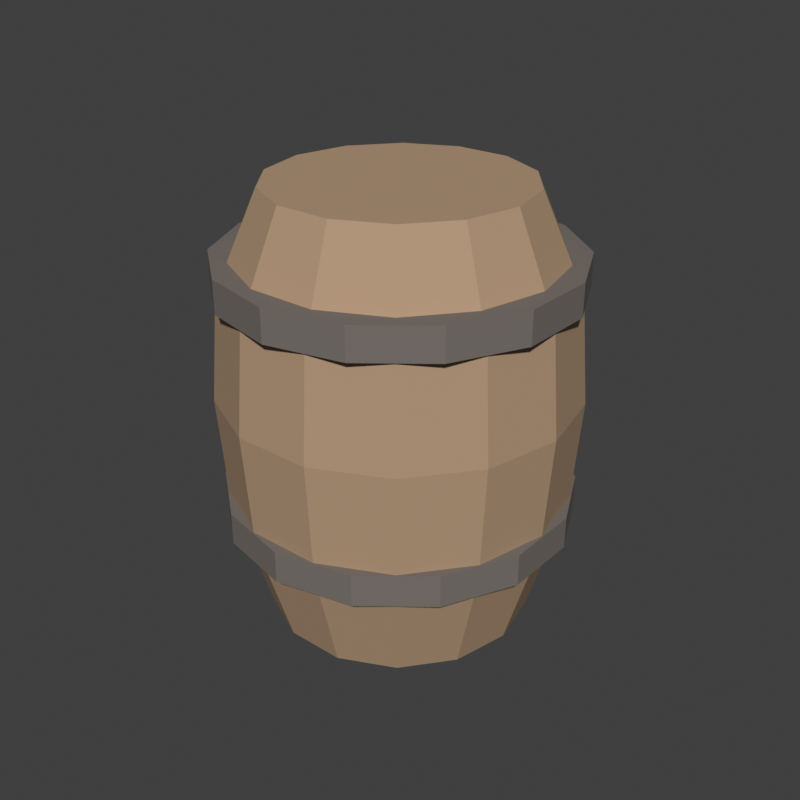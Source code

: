 # Source: barrel_v1.blend  (saved by Blender 5.2.44; exported with 4.5.12 LTS)
import bpy
from mathutils import Matrix  # noqa: F401  (used for matrix-valued properties, if any)

bpy.ops.wm.read_factory_settings(use_empty=True)
scene = bpy.context.scene
scene.name = 'Scene'

# ---- collections
col_collection = bpy.data.collections.new('Collection'); scene.collection.children.link(col_collection)

# ---- materials (node trees are filled in below, after node groups)
mat_wooda = bpy.data.materials.new('WoodA')
mat_dark = bpy.data.materials.new('Dark')

# ---- material node trees
mat_wooda.use_nodes = True; mat_wooda.node_tree.nodes.clear()
_N = mat_wooda.node_tree.nodes; _L = mat_wooda.node_tree.links
n0 = _N.new('ShaderNodeBsdfPrincipled'); n0.name = 'Principled BSDF'; n0.location = (-200, 100)
n0.inputs[0].default_value = (0.451, 0.306, 0.196, 1.0)
n0.inputs[2].default_value = 0.85
n0.inputs[10].default_value = 0.005
n0.inputs[13].default_value = 0.12
n1 = _N.new('ShaderNodeOutputMaterial'); n1.name = 'Material Output'; n1.location = (200, 100)
_L.new(n0.outputs[0], n1.inputs[0])
n1.is_active_output = True
mat_dark.use_nodes = True; mat_dark.node_tree.nodes.clear()
_N = mat_dark.node_tree.nodes; _L = mat_dark.node_tree.links
n0 = _N.new('ShaderNodeBsdfPrincipled'); n0.name = 'Principled BSDF'; n0.location = (-200, 100)
n0.inputs[0].default_value = (0.188, 0.165, 0.149, 1.0)
n0.inputs[2].default_value = 0.85
n0.inputs[10].default_value = 0.005
n0.inputs[13].default_value = 0.12
n1 = _N.new('ShaderNodeOutputMaterial'); n1.name = 'Material Output'; n1.location = (200, 100)
_L.new(n0.outputs[0], n1.inputs[0])
n1.is_active_output = True

# ---- world
world_world = bpy.data.worlds.new('World'); scene.world = world_world
world_world.use_nodes = True; world_world.node_tree.nodes.clear()
_N = world_world.node_tree.nodes; _L = world_world.node_tree.links
n0 = _N.new('ShaderNodeOutputWorld'); n0.name = 'World Output'; n0.location = (200, 100)
n1 = _N.new('ShaderNodeBackground'); n1.name = 'Background'; n1.location = (-200, 100)
n1.inputs[0].default_value = (0.05088, 0.05088, 0.05088, 1.0)
_L.new(n1.outputs[0], n0.inputs[0])
n0.is_active_output = True
world_world.color = (0.05088, 0.05088, 0.05088)
world_world.sun_shadow_jitter_overblur = 0.0

# ---- meshes
me_body = bpy.data.meshes.new('Body')
me_body.from_pydata([(-0.225, 0.0, 0.0), (-0.2027, -0.09762, 0.0), (-0.1403, -0.1759, 0.0), (-0.05007, -0.2194, 0.0), (0.05007, -0.2194, 0.0), (0.1403, -0.1759, 0.0), (0.2027, -0.09762, 0.0), (0.225, -2.755e-17, 0.0), (0.2027, 0.09762, 0.0), (0.1403, 0.1759, 0.0), (0.05007, 0.2194, 0.0), (-0.05007, 0.2194, 0.0), (-0.1403, 0.1759, 0.0), (-0.2027, 0.09762, 0.0), (-0.285, 0.0, 0.2), (-0.2568, -0.1237, 0.2), (-0.1777, -0.2228, 0.2), (-0.06342, -0.2779, 0.2), (0.06342, -0.2779, 0.2), (0.1777, -0.2228, 0.2), (0.2568, -0.1237, 0.2), (0.285, -3.49e-17, 0.2), (0.2568, 0.1237, 0.2), (0.1777, 0.2228, 0.2), (0.06342, 0.2779, 0.2), (-0.06342, 0.2779, 0.2), (-0.1777, 0.2228, 0.2), (-0.2568, 0.1237, 0.2), (-0.3, 0.0, 0.4), (-0.2703, -0.1302, 0.4), (-0.187, -0.2345, 0.4), (-0.06676, -0.2925, 0.4), (0.06676, -0.2925, 0.4), (0.187, -0.2345, 0.4), (0.2703, -0.1302, 0.4), (0.3, -3.674e-17, 0.4), (0.2703, 0.1302, 0.4), (0.187, 0.2345, 0.4), (0.06676, 0.2925, 0.4), (-0.06676, 0.2925, 0.4), (-0.187, 0.2345, 0.4), (-0.2703, 0.1302, 0.4), (-0.285, 0.0, 0.58), (-0.2568, -0.1237, 0.58), (-0.1777, -0.2228, 0.58), (-0.06342, -0.2779, 0.58), (0.06342, -0.2779, 0.58), (0.1777, -0.2228, 0.58), (0.2568, -0.1237, 0.58), (0.285, -3.49e-17, 0.58), (0.2568, 0.1237, 0.58), (0.1777, 0.2228, 0.58), (0.06342, 0.2779, 0.58), (-0.06342, 0.2779, 0.58), (-0.1777, 0.2228, 0.58), (-0.2568, 0.1237, 0.58), (-0.215, 0.0, 0.74), (-0.1937, -0.09329, 0.74), (-0.1341, -0.1681, 0.74), (-0.04784, -0.2096, 0.74), (0.04784, -0.2096, 0.74), (0.1341, -0.1681, 0.74), (0.1937, -0.09329, 0.74), (0.215, -2.633e-17, 0.74), (0.1937, 0.09329, 0.74), (0.1341, 0.1681, 0.74), (0.04784, 0.2096, 0.74), (-0.04784, 0.2096, 0.74), (-0.1341, 0.1681, 0.74), (-0.1937, 0.09329, 0.74)], [], [(0, 1, 15, 14), (1, 2, 16, 15), (2, 3, 17, 16), (3, 4, 18, 17), (4, 5, 19, 18), (5, 6, 20, 19), (6, 7, 21, 20), (7, 8, 22, 21), (8, 9, 23, 22), (9, 10, 24, 23), (10, 11, 25, 24), (11, 12, 26, 25), (12, 13, 27, 26), (13, 0, 14, 27), (14, 15, 29, 28), (15, 16, 30, 29), (16, 17, 31, 30), (17, 18, 32, 31), (18, 19, 33, 32), (19, 20, 34, 33), (20, 21, 35, 34), (21, 22, 36, 35), (22, 23, 37, 36), (23, 24, 38, 37), (24, 25, 39, 38), (25, 26, 40, 39), (26, 27, 41, 40), (27, 14, 28, 41), (28, 29, 43, 42), (29, 30, 44, 43), (30, 31, 45, 44), (31, 32, 46, 45), (32, 33, 47, 46), (33, 34, 48, 47), (34, 35, 49, 48), (35, 36, 50, 49), (36, 37, 51, 50), (37, 38, 52, 51), (38, 39, 53, 52), (39, 40, 54, 53), (40, 41, 55, 54), (41, 28, 42, 55), (42, 43, 57, 56), (43, 44, 58, 57), (44, 45, 59, 58), (45, 46, 60, 59), (46, 47, 61, 60), (47, 48, 62, 61), (48, 49, 63, 62), (49, 50, 64, 63), (50, 51, 65, 64), (51, 52, 66, 65), (52, 53, 67, 66), (53, 54, 68, 67), (54, 55, 69, 68), (55, 42, 56, 69), (13, 12, 11, 10, 9, 8, 7, 6, 5, 4, 3, 2, 1, 0), (56, 57, 58, 59, 60, 61, 62, 63, 64, 65, 66, 67, 68, 69)])
me_body.materials.append(mat_wooda)
me_body.update()
me_cone = bpy.data.meshes.new('Cone')
me_cone.from_pydata([(0.0, 0.297, -0.0275), (0.0, 0.297, 0.0275), (0.1289, 0.2676, -0.0275), (0.1289, 0.2676, 0.0275), (0.2322, 0.1852, -0.0275), (0.2322, 0.1852, 0.0275), (0.2896, 0.06609, -0.0275), (0.2896, 0.06609, 0.0275), (0.2896, -0.06609, -0.0275), (0.2896, -0.06609, 0.0275), (0.2322, -0.1852, -0.0275), (0.2322, -0.1852, 0.0275), (0.1289, -0.2676, -0.0275), (0.1289, -0.2676, 0.0275), (0.0, -0.297, -0.0275), (0.0, -0.297, 0.0275), (-0.1289, -0.2676, -0.0275), (-0.1289, -0.2676, 0.0275), (-0.2322, -0.1852, -0.0275), (-0.2322, -0.1852, 0.0275), (-0.2896, -0.06609, -0.0275), (-0.2896, -0.06609, 0.0275), (-0.2896, 0.06609, -0.0275), (-0.2896, 0.06609, 0.0275), (-0.2322, 0.1852, -0.0275), (-0.2322, 0.1852, 0.0275), (-0.1289, 0.2676, -0.0275), (-0.1289, 0.2676, 0.0275)], [], [(0, 1, 3, 2), (2, 3, 5, 4), (4, 5, 7, 6), (6, 7, 9, 8), (8, 9, 11, 10), (10, 11, 13, 12), (12, 13, 15, 14), (14, 15, 17, 16), (16, 17, 19, 18), (18, 19, 21, 20), (20, 21, 23, 22), (22, 23, 25, 24), (3, 1, 27, 25, 23, 21, 19, 17, 15, 13, 11, 9, 7, 5), (24, 25, 27, 26), (26, 27, 1, 0), (0, 2, 4, 6, 8, 10, 12, 14, 16, 18, 20, 22, 24, 26)])
_uv = me_cone.uv_layers.new(name='UVMap')
_uv.uv.foreach_set('vector', [1.0, 0.5, 1.0, 1.0, 0.9286, 1.0, 0.9286, 0.5, 0.9286, 0.5, 0.9286, 1.0, 0.8571, 1.0, 0.8571, 0.5, 0.8571, 0.5, 0.8571, 1.0, 0.7857, 1.0, 0.7857, 0.5, 0.7857, 0.5, 0.7857, 1.0, 0.7143, 1.0, 0.7143, 0.5, 0.7143, 0.5, 0.7143, 1.0, 0.6429, 1.0, 0.6429, 0.5, 0.6429, 0.5, 0.6429, 1.0, 0.5714, 1.0, 0.5714, 0.5, 0.5714, 0.5, 0.5714, 1.0, 0.5, 1.0, 0.5, 0.5, 0.5, 0.5, 0.5, 1.0, 0.4286, 1.0, 0.4286, 0.5, 0.4286, 0.5, 0.4286, 1.0, 0.3571, 1.0, 0.3571, 0.5, 0.3571, 0.5, 0.3571, 1.0, 0.2857, 1.0, 0.2857, 0.5, 0.2857, 0.5, 0.2857, 1.0, 0.2143, 1.0, 0.2143, 0.5, 0.2143, 0.5, 0.2143, 1.0, 0.1429, 1.0, 0.1429, 0.5, 0.3541, 0.4662, 0.25, 0.49, 0.1459, 0.4662, 0.06236, 0.3996, 0.01602, 0.3034, 0.01602, 0.1966, 0.06236, 0.1004, 0.1459, 0.03377, 0.25, 0.01, 0.3541, 0.03377, 0.4376, 0.1004, 0.484, 0.1966, 0.484, 0.3034, 0.4376, 0.3996, 0.1429, 0.5, 0.1429, 1.0, 0.07143, 1.0, 0.07143, 0.5, 0.07143, 0.5, 0.07143, 1.0, -1.341e-07, 1.0, -1.341e-07, 0.5, 0.75, 0.49, 0.8541, 0.4662, 0.9376, 0.3996, 0.984, 0.3034, 0.984, 0.1966, 0.9376, 0.1004, 0.8541, 0.03377, 0.75, 0.01, 0.6459, 0.03377, 0.5624, 0.1004, 0.516, 0.1966, 0.516, 0.3034, 0.5624, 0.3996, 0.6459, 0.4662])
me_cone.materials.append(mat_dark)
me_cone.update()
me_cone_001 = bpy.data.meshes.new('Cone.001')
me_cone_001.from_pydata([(0.0, 0.297, -0.0275), (0.0, 0.297, 0.0275), (0.1289, 0.2676, -0.0275), (0.1289, 0.2676, 0.0275), (0.2322, 0.1852, -0.0275), (0.2322, 0.1852, 0.0275), (0.2896, 0.06609, -0.0275), (0.2896, 0.06609, 0.0275), (0.2896, -0.06609, -0.0275), (0.2896, -0.06609, 0.0275), (0.2322, -0.1852, -0.0275), (0.2322, -0.1852, 0.0275), (0.1289, -0.2676, -0.0275), (0.1289, -0.2676, 0.0275), (0.0, -0.297, -0.0275), (0.0, -0.297, 0.0275), (-0.1289, -0.2676, -0.0275), (-0.1289, -0.2676, 0.0275), (-0.2322, -0.1852, -0.0275), (-0.2322, -0.1852, 0.0275), (-0.2896, -0.06609, -0.0275), (-0.2896, -0.06609, 0.0275), (-0.2896, 0.06609, -0.0275), (-0.2896, 0.06609, 0.0275), (-0.2322, 0.1852, -0.0275), (-0.2322, 0.1852, 0.0275), (-0.1289, 0.2676, -0.0275), (-0.1289, 0.2676, 0.0275)], [], [(0, 1, 3, 2), (2, 3, 5, 4), (4, 5, 7, 6), (6, 7, 9, 8), (8, 9, 11, 10), (10, 11, 13, 12), (12, 13, 15, 14), (14, 15, 17, 16), (16, 17, 19, 18), (18, 19, 21, 20), (20, 21, 23, 22), (22, 23, 25, 24), (3, 1, 27, 25, 23, 21, 19, 17, 15, 13, 11, 9, 7, 5), (24, 25, 27, 26), (26, 27, 1, 0), (0, 2, 4, 6, 8, 10, 12, 14, 16, 18, 20, 22, 24, 26)])
_uv = me_cone_001.uv_layers.new(name='UVMap')
_uv.uv.foreach_set('vector', [1.0, 0.5, 1.0, 1.0, 0.9286, 1.0, 0.9286, 0.5, 0.9286, 0.5, 0.9286, 1.0, 0.8571, 1.0, 0.8571, 0.5, 0.8571, 0.5, 0.8571, 1.0, 0.7857, 1.0, 0.7857, 0.5, 0.7857, 0.5, 0.7857, 1.0, 0.7143, 1.0, 0.7143, 0.5, 0.7143, 0.5, 0.7143, 1.0, 0.6429, 1.0, 0.6429, 0.5, 0.6429, 0.5, 0.6429, 1.0, 0.5714, 1.0, 0.5714, 0.5, 0.5714, 0.5, 0.5714, 1.0, 0.5, 1.0, 0.5, 0.5, 0.5, 0.5, 0.5, 1.0, 0.4286, 1.0, 0.4286, 0.5, 0.4286, 0.5, 0.4286, 1.0, 0.3571, 1.0, 0.3571, 0.5, 0.3571, 0.5, 0.3571, 1.0, 0.2857, 1.0, 0.2857, 0.5, 0.2857, 0.5, 0.2857, 1.0, 0.2143, 1.0, 0.2143, 0.5, 0.2143, 0.5, 0.2143, 1.0, 0.1429, 1.0, 0.1429, 0.5, 0.3541, 0.4662, 0.25, 0.49, 0.1459, 0.4662, 0.06236, 0.3996, 0.01602, 0.3034, 0.01602, 0.1966, 0.06236, 0.1004, 0.1459, 0.03377, 0.25, 0.01, 0.3541, 0.03377, 0.4376, 0.1004, 0.484, 0.1966, 0.484, 0.3034, 0.4376, 0.3996, 0.1429, 0.5, 0.1429, 1.0, 0.07143, 1.0, 0.07143, 0.5, 0.07143, 0.5, 0.07143, 1.0, -1.341e-07, 1.0, -1.341e-07, 0.5, 0.75, 0.49, 0.8541, 0.4662, 0.9376, 0.3996, 0.984, 0.3034, 0.984, 0.1966, 0.9376, 0.1004, 0.8541, 0.03377, 0.75, 0.01, 0.6459, 0.03377, 0.5624, 0.1004, 0.516, 0.1966, 0.516, 0.3034, 0.5624, 0.3996, 0.6459, 0.4662])
me_cone_001.materials.append(mat_dark)
me_cone_001.update()

# ---- objects
ob_body = bpy.data.objects.new('Body', me_body)
ob_hoop_0_2 = bpy.data.objects.new('Hoop.0.2', me_cone)
ob_hoop_0_6 = bpy.data.objects.new('Hoop.0.6', me_cone_001)

# ---- transforms, parenting, visibility, modifiers, constraints
ob_body.location = (0.0, 0.0, 0.0)
ob_hoop_0_2.location = (0.0, 0.0, 0.2)
ob_hoop_0_6.location = (0.0, 0.0, 0.6)

# ---- collection membership
col_collection.objects.link(ob_body)
col_collection.objects.link(ob_hoop_0_2)
col_collection.objects.link(ob_hoop_0_6)

# ---- scene / render settings (as saved in the file)
scene.frame_start = 1; scene.frame_end = 250; scene.frame_set(1)
scene.render.engine = 'BLENDER_EEVEE_NEXT'
scene.render.image_settings.color_mode = 'RGB'
scene.render.image_settings.compression = 100
scene.render.resolution_x = 960
scene.render.resolution_y = 960
scene.render.bake_bias = 0.0
scene.render.bake_samples = 0
scene.render.compositor_device = 'GPU'
scene.eevee.taa_render_samples = 48
scene.eevee.use_volume_custom_range = False
scene.eevee.fast_gi_thickness_near = 0.1
scene.eevee.fast_gi_thickness_far = 0.0
scene.eevee.shadow_ray_count = 2
scene.eevee.ray_tracing_options.screen_trace_thickness = 0.1
scene.eevee.use_raytracing = True
scene.view_settings.view_transform = 'Standard'
bpy.context.view_layer.update()

# ---- added for rendering (the .blend has no active camera and no usable light): camera, sun
cam_auto = bpy.data.cameras.new('AutoCamera')
cam_auto.lens = 50.0
cam_auto.sensor_width = 36.0
cam_auto.clip_end = 1000.0
ob_auto_camera = bpy.data.objects.new('AutoCamera', cam_auto)
scene.collection.objects.link(ob_auto_camera)
ob_auto_camera.location = (1.03874, -1.24649, 1.20099)
ob_auto_camera.rotation_euler = (1.09748, -7.21219e-08, 0.694738)
scene.camera = ob_auto_camera
light_auto_sun = bpy.data.lights.new('AutoSun', 'SUN')
light_auto_sun.energy = 3.0
light_auto_sun.angle = 0.0523599
ob_auto_sun = bpy.data.objects.new('AutoSun', light_auto_sun)
scene.collection.objects.link(ob_auto_sun)
ob_auto_sun.rotation_euler = (0.872665, 0.174533, 0.523599)
bpy.context.view_layer.update()
